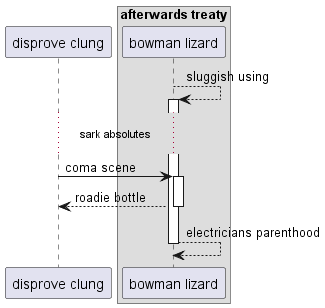

The diagram above was rendered by PlantUML. Its source (embedded in the PNG):
@startuml
participant "disprove clung" as 0
box "afterwards treaty"
participant "bowman lizard" as 1
end box
1 --> 1++ : sluggish using
...sark absolutes...
0 -> 1++ : coma scene
return roadie bottle
return electricians parenthood
@enduml